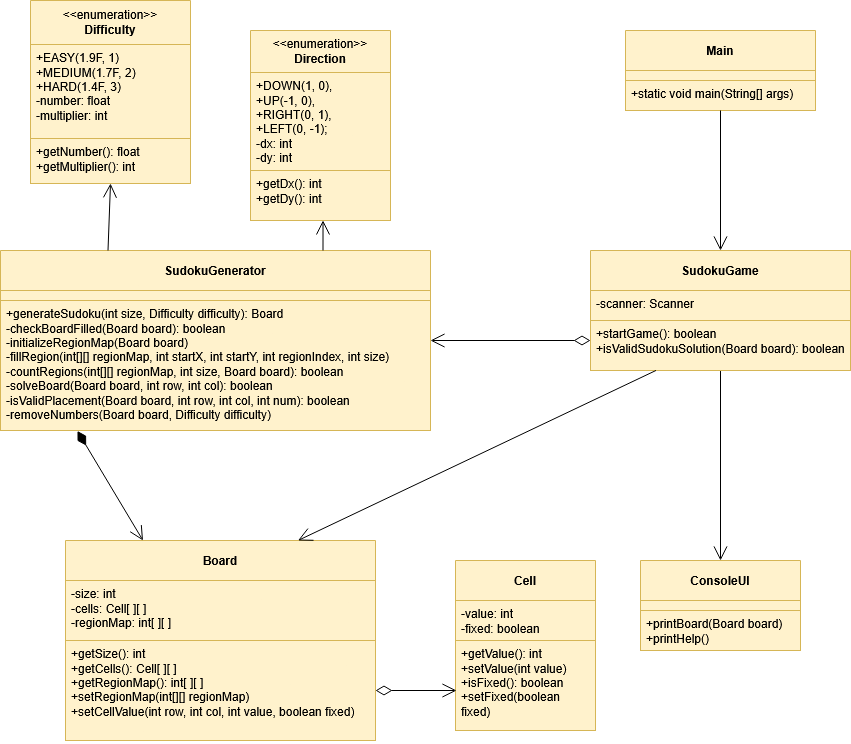

The diagram above was exported from draw.io. Its source (the exported page's mxGraphModel, read from the mxfile embedded in the PNG):
<mxGraphModel dx="558" dy="1038" grid="0" gridSize="10" guides="1" tooltips="1" connect="1" arrows="1" fold="1" page="0" pageScale="1" pageWidth="827" pageHeight="1169" math="0" shadow="0">
  <root>
    <mxCell id="0" />
    <mxCell id="1" parent="0" />
    <mxCell id="uRmQ-CBk-f1Yg5XFmLXw-1" value="&amp;lt;&amp;lt;enumeration&amp;gt;&amp;gt;&lt;br&gt;&lt;div&gt;&lt;b&gt;Difficulty&lt;/b&gt;&lt;/div&gt;" style="swimlane;fontStyle=0;childLayout=stackLayout;horizontal=1;startSize=44;horizontalStack=0;resizeParent=1;resizeParentMax=0;resizeLast=0;collapsible=1;marginBottom=0;whiteSpace=wrap;html=1;fillColor=#fff2cc;strokeColor=#d6b656;" vertex="1" parent="1">
      <mxGeometry x="310" y="-30" width="160" height="183" as="geometry" />
    </mxCell>
    <mxCell id="uRmQ-CBk-f1Yg5XFmLXw-2" value="&lt;div&gt;+EASY(1.9F, 1)&lt;/div&gt;&lt;div&gt;+MEDIUM(1.7F, 2)&lt;/div&gt;&lt;div&gt;+HARD(1.4F, 3)&lt;/div&gt;&lt;div&gt;-number: float&lt;/div&gt;&lt;div&gt;-multiplier: int&lt;/div&gt;" style="text;strokeColor=#d6b656;fillColor=#fff2cc;align=left;verticalAlign=top;spacingLeft=4;spacingRight=4;overflow=hidden;rotatable=0;points=[[0,0.5],[1,0.5]];portConstraint=eastwest;whiteSpace=wrap;html=1;" vertex="1" parent="uRmQ-CBk-f1Yg5XFmLXw-1">
      <mxGeometry y="44" width="160" height="94" as="geometry" />
    </mxCell>
    <mxCell id="uRmQ-CBk-f1Yg5XFmLXw-3" value="" style="text;strokeColor=#d6b656;fillColor=#fff2cc;align=left;verticalAlign=top;spacingLeft=4;spacingRight=4;overflow=hidden;rotatable=0;points=[[0,0.5],[1,0.5]];portConstraint=eastwest;whiteSpace=wrap;html=1;" vertex="1" parent="uRmQ-CBk-f1Yg5XFmLXw-1">
      <mxGeometry y="138" width="160" as="geometry" />
    </mxCell>
    <mxCell id="uRmQ-CBk-f1Yg5XFmLXw-4" value="&lt;div&gt;+getNumber(): float&lt;/div&gt;&lt;div&gt;+getMultiplier(): int&lt;/div&gt;" style="text;strokeColor=#d6b656;fillColor=#fff2cc;align=left;verticalAlign=top;spacingLeft=4;spacingRight=4;overflow=hidden;rotatable=0;points=[[0,0.5],[1,0.5]];portConstraint=eastwest;whiteSpace=wrap;html=1;" vertex="1" parent="uRmQ-CBk-f1Yg5XFmLXw-1">
      <mxGeometry y="138" width="160" height="45" as="geometry" />
    </mxCell>
    <mxCell id="uRmQ-CBk-f1Yg5XFmLXw-5" value="&lt;div&gt;&amp;lt;&amp;lt;enumeration&amp;gt;&amp;gt;&lt;/div&gt;&lt;div&gt;&lt;b&gt;Direction&lt;/b&gt;&lt;/div&gt;" style="swimlane;fontStyle=0;childLayout=stackLayout;horizontal=1;startSize=42;fillColor=#fff2cc;horizontalStack=0;resizeParent=1;resizeParentMax=0;resizeLast=0;collapsible=1;marginBottom=0;whiteSpace=wrap;html=1;strokeColor=#d6b656;" vertex="1" parent="1">
      <mxGeometry x="530" width="140" height="190" as="geometry" />
    </mxCell>
    <mxCell id="uRmQ-CBk-f1Yg5XFmLXw-6" value="" style="text;strokeColor=#d6b656;fillColor=#fff2cc;align=left;verticalAlign=top;spacingLeft=4;spacingRight=4;overflow=hidden;rotatable=0;points=[[0,0.5],[1,0.5]];portConstraint=eastwest;whiteSpace=wrap;html=1;" vertex="1" parent="uRmQ-CBk-f1Yg5XFmLXw-5">
      <mxGeometry y="42" width="140" as="geometry" />
    </mxCell>
    <mxCell id="uRmQ-CBk-f1Yg5XFmLXw-7" value="&lt;div&gt;+DOWN(1, 0),&lt;/div&gt;&lt;div&gt;+UP(-1, 0),&lt;br&gt;&lt;/div&gt;&lt;div&gt;+RIGHT(0, 1),&lt;/div&gt;&lt;div&gt;+LEFT(0, -1);&lt;/div&gt;&lt;div&gt;-dx: int&lt;/div&gt;&lt;div&gt;-dy: int&lt;/div&gt;" style="text;strokeColor=#d6b656;fillColor=#fff2cc;align=left;verticalAlign=top;spacingLeft=4;spacingRight=4;overflow=hidden;rotatable=0;points=[[0,0.5],[1,0.5]];portConstraint=eastwest;whiteSpace=wrap;html=1;" vertex="1" parent="uRmQ-CBk-f1Yg5XFmLXw-5">
      <mxGeometry y="42" width="140" height="98" as="geometry" />
    </mxCell>
    <mxCell id="uRmQ-CBk-f1Yg5XFmLXw-8" value="&lt;div&gt;+getDx(): int&lt;br&gt;+getDy(): int&lt;/div&gt;" style="text;strokeColor=#d6b656;fillColor=#fff2cc;align=left;verticalAlign=top;spacingLeft=4;spacingRight=4;overflow=hidden;rotatable=0;points=[[0,0.5],[1,0.5]];portConstraint=eastwest;whiteSpace=wrap;html=1;" vertex="1" parent="uRmQ-CBk-f1Yg5XFmLXw-5">
      <mxGeometry y="140" width="140" height="50" as="geometry" />
    </mxCell>
    <mxCell id="uRmQ-CBk-f1Yg5XFmLXw-9" value="&lt;b&gt;ConsoleUI&lt;/b&gt;" style="swimlane;fontStyle=0;childLayout=stackLayout;horizontal=1;startSize=40;fillColor=#fff2cc;horizontalStack=0;resizeParent=1;resizeParentMax=0;resizeLast=0;collapsible=1;marginBottom=0;whiteSpace=wrap;html=1;strokeColor=#d6b656;" vertex="1" parent="1">
      <mxGeometry x="920" y="530" width="160" height="90" as="geometry" />
    </mxCell>
    <mxCell id="uRmQ-CBk-f1Yg5XFmLXw-10" value="" style="text;strokeColor=#d6b656;fillColor=#fff2cc;align=left;verticalAlign=top;spacingLeft=4;spacingRight=4;overflow=hidden;rotatable=0;points=[[0,0.5],[1,0.5]];portConstraint=eastwest;whiteSpace=wrap;html=1;" vertex="1" parent="uRmQ-CBk-f1Yg5XFmLXw-9">
      <mxGeometry y="40" width="160" as="geometry" />
    </mxCell>
    <mxCell id="uRmQ-CBk-f1Yg5XFmLXw-11" value="" style="text;strokeColor=#d6b656;fillColor=#fff2cc;align=left;verticalAlign=top;spacingLeft=4;spacingRight=4;overflow=hidden;rotatable=0;points=[[0,0.5],[1,0.5]];portConstraint=eastwest;whiteSpace=wrap;html=1;" vertex="1" parent="uRmQ-CBk-f1Yg5XFmLXw-9">
      <mxGeometry y="40" width="160" height="10" as="geometry" />
    </mxCell>
    <mxCell id="uRmQ-CBk-f1Yg5XFmLXw-12" value="&lt;div&gt;+printBoard(Board board)&lt;/div&gt;&lt;div&gt;+printHelp()&lt;/div&gt;" style="text;strokeColor=#d6b656;fillColor=#fff2cc;align=left;verticalAlign=top;spacingLeft=4;spacingRight=4;overflow=hidden;rotatable=0;points=[[0,0.5],[1,0.5]];portConstraint=eastwest;whiteSpace=wrap;html=1;" vertex="1" parent="uRmQ-CBk-f1Yg5XFmLXw-9">
      <mxGeometry y="50" width="160" height="40" as="geometry" />
    </mxCell>
    <mxCell id="uRmQ-CBk-f1Yg5XFmLXw-13" value="&lt;b&gt;SudokuGenerator&lt;/b&gt;" style="swimlane;fontStyle=0;childLayout=stackLayout;horizontal=1;startSize=40;fillColor=#fff2cc;horizontalStack=0;resizeParent=1;resizeParentMax=0;resizeLast=0;collapsible=1;marginBottom=0;whiteSpace=wrap;html=1;strokeColor=#d6b656;" vertex="1" parent="1">
      <mxGeometry x="280" y="220" width="430" height="180" as="geometry" />
    </mxCell>
    <mxCell id="uRmQ-CBk-f1Yg5XFmLXw-14" value="" style="text;strokeColor=#d6b656;fillColor=#fff2cc;align=left;verticalAlign=top;spacingLeft=4;spacingRight=4;overflow=hidden;rotatable=0;points=[[0,0.5],[1,0.5]];portConstraint=eastwest;whiteSpace=wrap;html=1;" vertex="1" parent="uRmQ-CBk-f1Yg5XFmLXw-13">
      <mxGeometry y="40" width="430" as="geometry" />
    </mxCell>
    <mxCell id="uRmQ-CBk-f1Yg5XFmLXw-15" value="" style="text;strokeColor=#d6b656;fillColor=#fff2cc;align=left;verticalAlign=top;spacingLeft=4;spacingRight=4;overflow=hidden;rotatable=0;points=[[0,0.5],[1,0.5]];portConstraint=eastwest;whiteSpace=wrap;html=1;" vertex="1" parent="uRmQ-CBk-f1Yg5XFmLXw-13">
      <mxGeometry y="40" width="430" height="10" as="geometry" />
    </mxCell>
    <mxCell id="uRmQ-CBk-f1Yg5XFmLXw-16" value="&lt;div&gt;+generateSudoku(int size, Difficulty difficulty): Board&lt;/div&gt;&lt;div&gt;-checkBoardFilled(Board board): boolean&lt;/div&gt;&lt;div&gt;-initializeRegionMap(Board board)&lt;br&gt;-fillRegion(int[][] regionMap, int startX, int startY, int regionIndex, int size)&lt;br&gt;-countRegions(int[][] regionMap, int size, Board board): boolean&lt;br&gt;-solveBoard(Board board, int row, int col): boolean&lt;br&gt;-isValidPlacement(Board board, int row, int col, int num): boolean&lt;br&gt;-removeNumbers(Board board, Difficulty difficulty)&lt;/div&gt;" style="text;strokeColor=#d6b656;fillColor=#fff2cc;align=left;verticalAlign=top;spacingLeft=4;spacingRight=4;overflow=hidden;rotatable=0;points=[[0,0.5],[1,0.5]];portConstraint=eastwest;whiteSpace=wrap;html=1;" vertex="1" parent="uRmQ-CBk-f1Yg5XFmLXw-13">
      <mxGeometry y="50" width="430" height="130" as="geometry" />
    </mxCell>
    <mxCell id="uRmQ-CBk-f1Yg5XFmLXw-17" value="&lt;b&gt;Board&lt;/b&gt;" style="swimlane;fontStyle=0;childLayout=stackLayout;horizontal=1;startSize=40;fillColor=#fff2cc;horizontalStack=0;resizeParent=1;resizeParentMax=0;resizeLast=0;collapsible=1;marginBottom=0;whiteSpace=wrap;html=1;strokeColor=#d6b656;" vertex="1" parent="1">
      <mxGeometry x="345" y="510" width="310" height="200" as="geometry" />
    </mxCell>
    <mxCell id="uRmQ-CBk-f1Yg5XFmLXw-18" value="" style="text;strokeColor=#d6b656;fillColor=#fff2cc;align=left;verticalAlign=top;spacingLeft=4;spacingRight=4;overflow=hidden;rotatable=0;points=[[0,0.5],[1,0.5]];portConstraint=eastwest;whiteSpace=wrap;html=1;" vertex="1" parent="uRmQ-CBk-f1Yg5XFmLXw-17">
      <mxGeometry y="40" width="310" as="geometry" />
    </mxCell>
    <mxCell id="uRmQ-CBk-f1Yg5XFmLXw-19" value="&lt;div&gt;-size: int&lt;/div&gt;&lt;div&gt;-cells: Cell[ ][ ]&lt;/div&gt;&lt;div&gt;-regionMap: int[ ][ ]&lt;/div&gt;" style="text;strokeColor=#d6b656;fillColor=#fff2cc;align=left;verticalAlign=top;spacingLeft=4;spacingRight=4;overflow=hidden;rotatable=0;points=[[0,0.5],[1,0.5]];portConstraint=eastwest;whiteSpace=wrap;html=1;" vertex="1" parent="uRmQ-CBk-f1Yg5XFmLXw-17">
      <mxGeometry y="40" width="310" height="60" as="geometry" />
    </mxCell>
    <mxCell id="uRmQ-CBk-f1Yg5XFmLXw-20" value="&lt;div&gt;&lt;div&gt;+getSize(): int&lt;/div&gt;&lt;div&gt;+getCells(): Cell[ ][ ]&lt;/div&gt;&lt;div&gt;+getRegionMap(): int[ ][ ]&lt;/div&gt;+setRegionMap(int[][] regionMap)&lt;/div&gt;&lt;div&gt;+setCellValue(int row, int col, int value, boolean fixed)&lt;/div&gt;" style="text;strokeColor=#d6b656;fillColor=#fff2cc;align=left;verticalAlign=top;spacingLeft=4;spacingRight=4;overflow=hidden;rotatable=0;points=[[0,0.5],[1,0.5]];portConstraint=eastwest;whiteSpace=wrap;html=1;" vertex="1" parent="uRmQ-CBk-f1Yg5XFmLXw-17">
      <mxGeometry y="100" width="310" height="100" as="geometry" />
    </mxCell>
    <mxCell id="uRmQ-CBk-f1Yg5XFmLXw-21" value="&lt;b&gt;Cell&lt;/b&gt;" style="swimlane;fontStyle=0;childLayout=stackLayout;horizontal=1;startSize=40;fillColor=#fff2cc;horizontalStack=0;resizeParent=1;resizeParentMax=0;resizeLast=0;collapsible=1;marginBottom=0;whiteSpace=wrap;html=1;strokeColor=#d6b656;" vertex="1" parent="1">
      <mxGeometry x="735" y="530" width="140" height="170" as="geometry" />
    </mxCell>
    <mxCell id="uRmQ-CBk-f1Yg5XFmLXw-22" value="" style="text;strokeColor=#d6b656;fillColor=#fff2cc;align=left;verticalAlign=top;spacingLeft=4;spacingRight=4;overflow=hidden;rotatable=0;points=[[0,0.5],[1,0.5]];portConstraint=eastwest;whiteSpace=wrap;html=1;" vertex="1" parent="uRmQ-CBk-f1Yg5XFmLXw-21">
      <mxGeometry y="40" width="140" as="geometry" />
    </mxCell>
    <mxCell id="uRmQ-CBk-f1Yg5XFmLXw-23" value="&lt;div&gt;-value: int&lt;/div&gt;&lt;div&gt;-fixed: boolean&lt;/div&gt;" style="text;strokeColor=#d6b656;fillColor=#fff2cc;align=left;verticalAlign=top;spacingLeft=4;spacingRight=4;overflow=hidden;rotatable=0;points=[[0,0.5],[1,0.5]];portConstraint=eastwest;whiteSpace=wrap;html=1;" vertex="1" parent="uRmQ-CBk-f1Yg5XFmLXw-21">
      <mxGeometry y="40" width="140" height="40" as="geometry" />
    </mxCell>
    <mxCell id="uRmQ-CBk-f1Yg5XFmLXw-24" value="&lt;div&gt;+getValue(): int&lt;/div&gt;&lt;div&gt;+setValue(int value)&lt;/div&gt;&lt;div&gt;+isFixed(): boolean&lt;/div&gt;&lt;div&gt;+setFixed(boolean fixed)&lt;/div&gt;" style="text;strokeColor=#d6b656;fillColor=#fff2cc;align=left;verticalAlign=top;spacingLeft=4;spacingRight=4;overflow=hidden;rotatable=0;points=[[0,0.5],[1,0.5]];portConstraint=eastwest;whiteSpace=wrap;html=1;" vertex="1" parent="uRmQ-CBk-f1Yg5XFmLXw-21">
      <mxGeometry y="80" width="140" height="90" as="geometry" />
    </mxCell>
    <mxCell id="uRmQ-CBk-f1Yg5XFmLXw-25" value="&lt;b&gt;SudokuGame&lt;/b&gt;" style="swimlane;fontStyle=0;childLayout=stackLayout;horizontal=1;startSize=40;fillColor=#fff2cc;horizontalStack=0;resizeParent=1;resizeParentMax=0;resizeLast=0;collapsible=1;marginBottom=0;whiteSpace=wrap;html=1;strokeColor=#d6b656;" vertex="1" parent="1">
      <mxGeometry x="870" y="220" width="260" height="120" as="geometry" />
    </mxCell>
    <mxCell id="uRmQ-CBk-f1Yg5XFmLXw-26" value="" style="text;strokeColor=#d6b656;fillColor=#fff2cc;align=left;verticalAlign=top;spacingLeft=4;spacingRight=4;overflow=hidden;rotatable=0;points=[[0,0.5],[1,0.5]];portConstraint=eastwest;whiteSpace=wrap;html=1;" vertex="1" parent="uRmQ-CBk-f1Yg5XFmLXw-25">
      <mxGeometry y="40" width="260" as="geometry" />
    </mxCell>
    <mxCell id="uRmQ-CBk-f1Yg5XFmLXw-27" value="&lt;div&gt;-scanner: Scanner&lt;/div&gt;" style="text;strokeColor=#d6b656;fillColor=#fff2cc;align=left;verticalAlign=top;spacingLeft=4;spacingRight=4;overflow=hidden;rotatable=0;points=[[0,0.5],[1,0.5]];portConstraint=eastwest;whiteSpace=wrap;html=1;" vertex="1" parent="uRmQ-CBk-f1Yg5XFmLXw-25">
      <mxGeometry y="40" width="260" height="30" as="geometry" />
    </mxCell>
    <mxCell id="uRmQ-CBk-f1Yg5XFmLXw-28" value="&lt;div&gt;+startGame(): boolean&lt;/div&gt;&lt;div&gt;+isValidSudokuSolution(Board board): boolean&lt;/div&gt;" style="text;strokeColor=#d6b656;fillColor=#fff2cc;align=left;verticalAlign=top;spacingLeft=4;spacingRight=4;overflow=hidden;rotatable=0;points=[[0,0.5],[1,0.5]];portConstraint=eastwest;whiteSpace=wrap;html=1;" vertex="1" parent="uRmQ-CBk-f1Yg5XFmLXw-25">
      <mxGeometry y="70" width="260" height="50" as="geometry" />
    </mxCell>
    <mxCell id="uRmQ-CBk-f1Yg5XFmLXw-29" value="&lt;b&gt;Main&lt;/b&gt;" style="swimlane;fontStyle=0;childLayout=stackLayout;horizontal=1;startSize=40;fillColor=#fff2cc;horizontalStack=0;resizeParent=1;resizeParentMax=0;resizeLast=0;collapsible=1;marginBottom=0;whiteSpace=wrap;html=1;strokeColor=#d6b656;" vertex="1" parent="1">
      <mxGeometry x="905" width="190" height="80" as="geometry" />
    </mxCell>
    <mxCell id="uRmQ-CBk-f1Yg5XFmLXw-30" value="" style="text;strokeColor=#d6b656;fillColor=#fff2cc;align=left;verticalAlign=top;spacingLeft=4;spacingRight=4;overflow=hidden;rotatable=0;points=[[0,0.5],[1,0.5]];portConstraint=eastwest;whiteSpace=wrap;html=1;" vertex="1" parent="uRmQ-CBk-f1Yg5XFmLXw-29">
      <mxGeometry y="40" width="190" as="geometry" />
    </mxCell>
    <mxCell id="uRmQ-CBk-f1Yg5XFmLXw-31" value="" style="text;strokeColor=#d6b656;fillColor=#fff2cc;align=left;verticalAlign=top;spacingLeft=4;spacingRight=4;overflow=hidden;rotatable=0;points=[[0,0.5],[1,0.5]];portConstraint=eastwest;whiteSpace=wrap;html=1;" vertex="1" parent="uRmQ-CBk-f1Yg5XFmLXw-29">
      <mxGeometry y="40" width="190" height="10" as="geometry" />
    </mxCell>
    <mxCell id="uRmQ-CBk-f1Yg5XFmLXw-32" value="+static void main(String[] args)" style="text;strokeColor=#d6b656;fillColor=#fff2cc;align=left;verticalAlign=top;spacingLeft=4;spacingRight=4;overflow=hidden;rotatable=0;points=[[0,0.5],[1,0.5]];portConstraint=eastwest;whiteSpace=wrap;html=1;" vertex="1" parent="uRmQ-CBk-f1Yg5XFmLXw-29">
      <mxGeometry y="50" width="190" height="30" as="geometry" />
    </mxCell>
    <mxCell id="uRmQ-CBk-f1Yg5XFmLXw-33" value="" style="endArrow=open;html=1;endSize=12;startArrow=diamondThin;startSize=14;startFill=0;align=left;verticalAlign=bottom;rounded=0;exitX=1;exitY=0.5;exitDx=0;exitDy=0;" edge="1" parent="1" source="uRmQ-CBk-f1Yg5XFmLXw-20">
      <mxGeometry x="-1" y="3" relative="1" as="geometry">
        <mxPoint x="515.28" y="709.9999999999999" as="sourcePoint" />
        <mxPoint x="736" y="660" as="targetPoint" />
      </mxGeometry>
    </mxCell>
    <mxCell id="uRmQ-CBk-f1Yg5XFmLXw-34" value="" style="endArrow=open;endFill=1;endSize=12;html=1;rounded=0;exitX=0.5;exitY=1.011;exitDx=0;exitDy=0;exitPerimeter=0;entryX=0.5;entryY=0;entryDx=0;entryDy=0;" edge="1" parent="1" source="uRmQ-CBk-f1Yg5XFmLXw-28" target="uRmQ-CBk-f1Yg5XFmLXw-9">
      <mxGeometry width="160" relative="1" as="geometry">
        <mxPoint x="793" y="40" as="sourcePoint" />
        <mxPoint x="953" y="40" as="targetPoint" />
      </mxGeometry>
    </mxCell>
    <mxCell id="uRmQ-CBk-f1Yg5XFmLXw-35" value="" style="endArrow=open;endFill=1;endSize=12;html=1;rounded=0;exitX=0.75;exitY=0;exitDx=0;exitDy=0;entryX=0.518;entryY=0.998;entryDx=0;entryDy=0;entryPerimeter=0;" edge="1" parent="1" source="uRmQ-CBk-f1Yg5XFmLXw-13" target="uRmQ-CBk-f1Yg5XFmLXw-8">
      <mxGeometry width="160" relative="1" as="geometry">
        <mxPoint x="320" y="380" as="sourcePoint" />
        <mxPoint x="600" y="191" as="targetPoint" />
      </mxGeometry>
    </mxCell>
    <mxCell id="uRmQ-CBk-f1Yg5XFmLXw-36" value="" style="endArrow=open;endFill=1;endSize=12;html=1;rounded=0;exitX=0.25;exitY=0;exitDx=0;exitDy=0;entryX=0.5;entryY=1;entryDx=0;entryDy=0;" edge="1" parent="1" source="uRmQ-CBk-f1Yg5XFmLXw-13" target="uRmQ-CBk-f1Yg5XFmLXw-1">
      <mxGeometry width="160" relative="1" as="geometry">
        <mxPoint x="280" y="170" as="sourcePoint" />
        <mxPoint x="440" y="170" as="targetPoint" />
      </mxGeometry>
    </mxCell>
    <mxCell id="uRmQ-CBk-f1Yg5XFmLXw-37" value="" style="endArrow=open;endFill=1;endSize=12;html=1;rounded=0;exitX=0.5;exitY=1;exitDx=0;exitDy=0;entryX=0.5;entryY=0;entryDx=0;entryDy=0;" edge="1" parent="1" source="uRmQ-CBk-f1Yg5XFmLXw-29" target="uRmQ-CBk-f1Yg5XFmLXw-25">
      <mxGeometry width="160" relative="1" as="geometry">
        <mxPoint x="953" y="190" as="sourcePoint" />
        <mxPoint x="1113" y="190" as="targetPoint" />
      </mxGeometry>
    </mxCell>
    <mxCell id="uRmQ-CBk-f1Yg5XFmLXw-38" value="" style="endArrow=open;html=1;endSize=12;startArrow=diamondThin;startSize=14;startFill=0;edgeStyle=orthogonalEdgeStyle;align=left;verticalAlign=bottom;rounded=0;exitX=0;exitY=0.75;exitDx=0;exitDy=0;entryX=1;entryY=0.5;entryDx=0;entryDy=0;" edge="1" parent="1" source="uRmQ-CBk-f1Yg5XFmLXw-25" target="uRmQ-CBk-f1Yg5XFmLXw-13">
      <mxGeometry x="-1" y="3" relative="1" as="geometry">
        <mxPoint x="810" y="370" as="sourcePoint" />
        <mxPoint x="810" y="460" as="targetPoint" />
      </mxGeometry>
    </mxCell>
    <mxCell id="uRmQ-CBk-f1Yg5XFmLXw-39" value="" style="endArrow=open;html=1;endSize=12;startArrow=diamondThin;startSize=14;startFill=1;align=left;verticalAlign=bottom;rounded=0;entryX=0.25;entryY=0;entryDx=0;entryDy=0;exitX=0.179;exitY=1.004;exitDx=0;exitDy=0;exitPerimeter=0;" edge="1" parent="1" source="uRmQ-CBk-f1Yg5XFmLXw-16" target="uRmQ-CBk-f1Yg5XFmLXw-17">
      <mxGeometry x="-1" y="3" relative="1" as="geometry">
        <mxPoint x="440" y="460" as="sourcePoint" />
        <mxPoint x="610" y="480" as="targetPoint" />
      </mxGeometry>
    </mxCell>
    <mxCell id="uRmQ-CBk-f1Yg5XFmLXw-40" value="" style="endArrow=open;endFill=1;endSize=12;html=1;rounded=0;exitX=0.252;exitY=0.999;exitDx=0;exitDy=0;exitPerimeter=0;entryX=0.75;entryY=0;entryDx=0;entryDy=0;" edge="1" parent="1" source="uRmQ-CBk-f1Yg5XFmLXw-28" target="uRmQ-CBk-f1Yg5XFmLXw-17">
      <mxGeometry width="160" relative="1" as="geometry">
        <mxPoint x="870" y="410" as="sourcePoint" />
        <mxPoint x="1030" y="410" as="targetPoint" />
      </mxGeometry>
    </mxCell>
  </root>
</mxGraphModel>